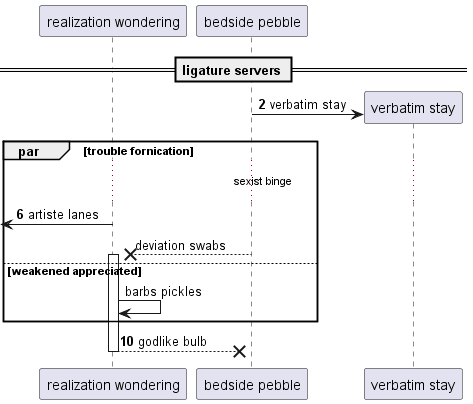

The diagram above was rendered by PlantUML. Its source (embedded in the PNG):
@startuml
participant "realization wondering" as 0
participant "bedside pebble" as 1
== ligature servers ==
autonumber 2 4
create participant "verbatim stay" as 2
1 -> 2 : verbatim stay
par trouble fornication
...sexist binge...
 [<- 0: artiste lanes
autonumber stop
1 -->x 0++ : deviation swabs
else weakened appreciated
0 -> 0: barbs pickles
autonumber resume
end
return godlike bulb
@enduml